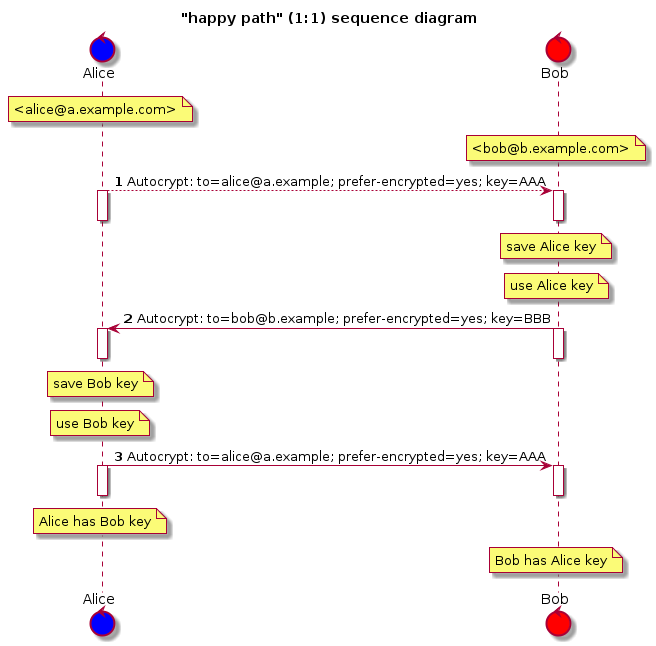

The diagram above was rendered by PlantUML. Its source (embedded in the PNG):
@startuml

autonumber
title "happy path" (1:1) sequence diagram

control Alice #blue
control Bob #red

note over Alice: <alice@a.example.com>
note over Bob: <bob@b.example.com>

Alice --> Bob:  Autocrypt: to=alice@a.example; prefer-encrypted=yes; key=AAA
activate Alice
activate Bob
note over Bob: save Alice key
deactivate Bob
deactivate Alice

note over Bob: use Alice key
Alice <- Bob: Autocrypt: to=bob@b.example; prefer-encrypted=yes; key=BBB
activate Bob
activate Alice
note over Alice: save Bob key
deactivate Alice
deactivate Bob

note over Alice: use Bob key
Alice -> Bob: Autocrypt: to=alice@a.example; prefer-encrypted=yes; key=AAA
activate Alice
activate Bob
deactivate Alice
deactivate Bob

note over Alice: Alice has Bob key
note over Bob: Bob has Alice key

@enduml